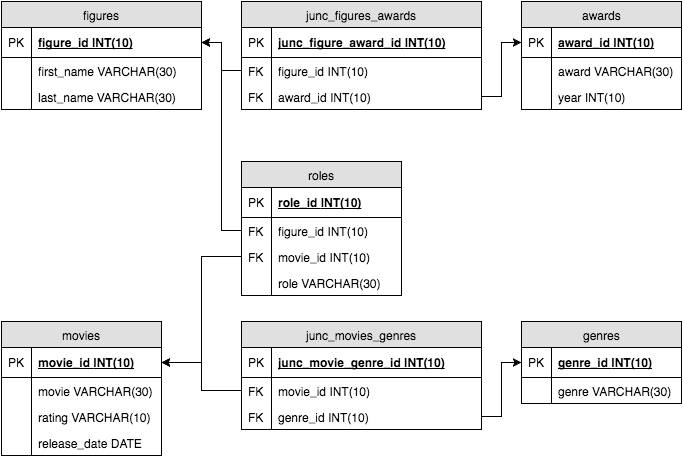

The diagram above was exported from draw.io. Its source (the exported page's mxGraphModel, read from the mxfile embedded in the PNG):
<mxGraphModel dx="954" dy="504" grid="1" gridSize="10" guides="1" tooltips="1" connect="1" arrows="1" fold="1" page="1" pageScale="1" pageWidth="850" pageHeight="1100" background="#ffffff" math="0" shadow="0">
  <root>
    <mxCell id="0" />
    <mxCell id="1" parent="0" />
    <mxCell id="246664ebf79541a-1" value="figures" style="swimlane;html=1;fontStyle=0;childLayout=stackLayout;horizontal=1;startSize=26;fillColor=#e0e0e0;horizontalStack=0;resizeParent=1;resizeLast=0;collapsible=1;marginBottom=0;swimlaneFillColor=#ffffff;align=center;" vertex="1" parent="1">
      <mxGeometry x="40" y="40" width="200" height="108" as="geometry" />
    </mxCell>
    <mxCell id="246664ebf79541a-2" value="figure_id&amp;nbsp;&lt;span&gt;INT(10)&lt;/span&gt;" style="shape=partialRectangle;top=0;left=0;right=0;bottom=1;html=1;align=left;verticalAlign=middle;fillColor=none;spacingLeft=34;spacingRight=4;whiteSpace=wrap;overflow=hidden;rotatable=0;points=[[0,0.5],[1,0.5]];portConstraint=eastwest;dropTarget=0;fontStyle=5;" vertex="1" parent="246664ebf79541a-1">
      <mxGeometry y="26" width="200" height="30" as="geometry" />
    </mxCell>
    <mxCell id="246664ebf79541a-3" value="PK" style="shape=partialRectangle;top=0;left=0;bottom=0;html=1;fillColor=none;align=left;verticalAlign=middle;spacingLeft=4;spacingRight=4;whiteSpace=wrap;overflow=hidden;rotatable=0;points=[];portConstraint=eastwest;part=1;" vertex="1" connectable="0" parent="246664ebf79541a-2">
      <mxGeometry width="30" height="30" as="geometry" />
    </mxCell>
    <mxCell id="246664ebf79541a-4" value="first_name VARCHAR(30)" style="shape=partialRectangle;top=0;left=0;right=0;bottom=0;html=1;align=left;verticalAlign=top;fillColor=none;spacingLeft=34;spacingRight=4;whiteSpace=wrap;overflow=hidden;rotatable=0;points=[[0,0.5],[1,0.5]];portConstraint=eastwest;dropTarget=0;" vertex="1" parent="246664ebf79541a-1">
      <mxGeometry y="56" width="200" height="26" as="geometry" />
    </mxCell>
    <mxCell id="246664ebf79541a-5" value="" style="shape=partialRectangle;top=0;left=0;bottom=0;html=1;fillColor=none;align=left;verticalAlign=top;spacingLeft=4;spacingRight=4;whiteSpace=wrap;overflow=hidden;rotatable=0;points=[];portConstraint=eastwest;part=1;" vertex="1" connectable="0" parent="246664ebf79541a-4">
      <mxGeometry width="30" height="26" as="geometry" />
    </mxCell>
    <mxCell id="246664ebf79541a-6" value="last_name&amp;nbsp;&lt;span&gt;VARCHAR(30)&lt;/span&gt;" style="shape=partialRectangle;top=0;left=0;right=0;bottom=0;html=1;align=left;verticalAlign=top;fillColor=none;spacingLeft=34;spacingRight=4;whiteSpace=wrap;overflow=hidden;rotatable=0;points=[[0,0.5],[1,0.5]];portConstraint=eastwest;dropTarget=0;" vertex="1" parent="246664ebf79541a-1">
      <mxGeometry y="82" width="200" height="26" as="geometry" />
    </mxCell>
    <mxCell id="246664ebf79541a-7" value="" style="shape=partialRectangle;top=0;left=0;bottom=0;html=1;fillColor=none;align=left;verticalAlign=top;spacingLeft=4;spacingRight=4;whiteSpace=wrap;overflow=hidden;rotatable=0;points=[];portConstraint=eastwest;part=1;" vertex="1" connectable="0" parent="246664ebf79541a-6">
      <mxGeometry width="30" height="26" as="geometry" />
    </mxCell>
    <mxCell id="246664ebf79541a-23" value="roles" style="swimlane;html=1;fontStyle=0;childLayout=stackLayout;horizontal=1;startSize=26;fillColor=#e0e0e0;horizontalStack=0;resizeParent=1;resizeLast=0;collapsible=1;marginBottom=0;swimlaneFillColor=#ffffff;align=center;" vertex="1" parent="1">
      <mxGeometry x="280" y="200" width="160" height="134" as="geometry" />
    </mxCell>
    <mxCell id="246664ebf79541a-24" value="role_id&amp;nbsp;&lt;span&gt;INT(10)&lt;/span&gt;" style="shape=partialRectangle;top=0;left=0;right=0;bottom=1;html=1;align=left;verticalAlign=middle;fillColor=none;spacingLeft=34;spacingRight=4;whiteSpace=wrap;overflow=hidden;rotatable=0;points=[[0,0.5],[1,0.5]];portConstraint=eastwest;dropTarget=0;fontStyle=5;" vertex="1" parent="246664ebf79541a-23">
      <mxGeometry y="26" width="160" height="30" as="geometry" />
    </mxCell>
    <mxCell id="246664ebf79541a-25" value="PK" style="shape=partialRectangle;top=0;left=0;bottom=0;html=1;fillColor=none;align=left;verticalAlign=middle;spacingLeft=4;spacingRight=4;whiteSpace=wrap;overflow=hidden;rotatable=0;points=[];portConstraint=eastwest;part=1;" vertex="1" connectable="0" parent="246664ebf79541a-24">
      <mxGeometry width="30" height="30" as="geometry" />
    </mxCell>
    <mxCell id="246664ebf79541a-26" value="figure_id&amp;nbsp;&lt;span&gt;INT(10)&lt;/span&gt;" style="shape=partialRectangle;top=0;left=0;right=0;bottom=0;html=1;align=left;verticalAlign=top;fillColor=none;spacingLeft=34;spacingRight=4;whiteSpace=wrap;overflow=hidden;rotatable=0;points=[[0,0.5],[1,0.5]];portConstraint=eastwest;dropTarget=0;" vertex="1" parent="246664ebf79541a-23">
      <mxGeometry y="56" width="160" height="26" as="geometry" />
    </mxCell>
    <mxCell id="246664ebf79541a-27" value="FK" style="shape=partialRectangle;top=0;left=0;bottom=0;html=1;fillColor=none;align=left;verticalAlign=top;spacingLeft=4;spacingRight=4;whiteSpace=wrap;overflow=hidden;rotatable=0;points=[];portConstraint=eastwest;part=1;" vertex="1" connectable="0" parent="246664ebf79541a-26">
      <mxGeometry width="30" height="26" as="geometry" />
    </mxCell>
    <mxCell id="246664ebf79541a-35" value="movie_id&amp;nbsp;&lt;span&gt;INT(10)&lt;/span&gt;" style="shape=partialRectangle;top=0;left=0;right=0;bottom=0;html=1;align=left;verticalAlign=top;fillColor=none;spacingLeft=34;spacingRight=4;whiteSpace=wrap;overflow=hidden;rotatable=0;points=[[0,0.5],[1,0.5]];portConstraint=eastwest;dropTarget=0;" vertex="1" parent="246664ebf79541a-23">
      <mxGeometry y="82" width="160" height="26" as="geometry" />
    </mxCell>
    <mxCell id="246664ebf79541a-36" value="FK" style="shape=partialRectangle;top=0;left=0;bottom=0;html=1;fillColor=none;align=left;verticalAlign=top;spacingLeft=4;spacingRight=4;whiteSpace=wrap;overflow=hidden;rotatable=0;points=[];portConstraint=eastwest;part=1;" vertex="1" connectable="0" parent="246664ebf79541a-35">
      <mxGeometry width="30" height="26" as="geometry" />
    </mxCell>
    <mxCell id="246664ebf79541a-28" value="role&amp;nbsp;&lt;span&gt;VARCHAR(30)&lt;/span&gt;" style="shape=partialRectangle;top=0;left=0;right=0;bottom=0;html=1;align=left;verticalAlign=top;fillColor=none;spacingLeft=34;spacingRight=4;whiteSpace=wrap;overflow=hidden;rotatable=0;points=[[0,0.5],[1,0.5]];portConstraint=eastwest;dropTarget=0;" vertex="1" parent="246664ebf79541a-23">
      <mxGeometry y="108" width="160" height="26" as="geometry" />
    </mxCell>
    <mxCell id="246664ebf79541a-29" value="" style="shape=partialRectangle;top=0;left=0;bottom=0;html=1;fillColor=none;align=left;verticalAlign=top;spacingLeft=4;spacingRight=4;whiteSpace=wrap;overflow=hidden;rotatable=0;points=[];portConstraint=eastwest;part=1;" vertex="1" connectable="0" parent="246664ebf79541a-28">
      <mxGeometry width="30" height="26" as="geometry" />
    </mxCell>
    <mxCell id="246664ebf79541a-34" style="edgeStyle=orthogonalEdgeStyle;rounded=0;html=1;exitX=0;exitY=0.5;entryX=1;entryY=0.5;jettySize=auto;orthogonalLoop=1;" edge="1" parent="1" source="246664ebf79541a-26" target="246664ebf79541a-2">
      <mxGeometry relative="1" as="geometry" />
    </mxCell>
    <mxCell id="246664ebf79541a-37" value="movies" style="swimlane;html=1;fontStyle=0;childLayout=stackLayout;horizontal=1;startSize=26;fillColor=#e0e0e0;horizontalStack=0;resizeParent=1;resizeLast=0;collapsible=1;marginBottom=0;swimlaneFillColor=#ffffff;align=center;" vertex="1" parent="1">
      <mxGeometry x="40" y="360" width="160" height="134" as="geometry" />
    </mxCell>
    <mxCell id="246664ebf79541a-38" value="movie_id&amp;nbsp;&lt;span&gt;INT(10)&lt;/span&gt;" style="shape=partialRectangle;top=0;left=0;right=0;bottom=1;html=1;align=left;verticalAlign=middle;fillColor=none;spacingLeft=34;spacingRight=4;whiteSpace=wrap;overflow=hidden;rotatable=0;points=[[0,0.5],[1,0.5]];portConstraint=eastwest;dropTarget=0;fontStyle=5;" vertex="1" parent="246664ebf79541a-37">
      <mxGeometry y="26" width="160" height="30" as="geometry" />
    </mxCell>
    <mxCell id="246664ebf79541a-39" value="PK" style="shape=partialRectangle;top=0;left=0;bottom=0;html=1;fillColor=none;align=left;verticalAlign=middle;spacingLeft=4;spacingRight=4;whiteSpace=wrap;overflow=hidden;rotatable=0;points=[];portConstraint=eastwest;part=1;" vertex="1" connectable="0" parent="246664ebf79541a-38">
      <mxGeometry width="30" height="30" as="geometry" />
    </mxCell>
    <mxCell id="246664ebf79541a-40" value="movie&amp;nbsp;&lt;span&gt;VARCHAR(30)&lt;/span&gt;" style="shape=partialRectangle;top=0;left=0;right=0;bottom=0;html=1;align=left;verticalAlign=top;fillColor=none;spacingLeft=34;spacingRight=4;whiteSpace=wrap;overflow=hidden;rotatable=0;points=[[0,0.5],[1,0.5]];portConstraint=eastwest;dropTarget=0;" vertex="1" parent="246664ebf79541a-37">
      <mxGeometry y="56" width="160" height="26" as="geometry" />
    </mxCell>
    <mxCell id="246664ebf79541a-41" value="" style="shape=partialRectangle;top=0;left=0;bottom=0;html=1;fillColor=none;align=left;verticalAlign=top;spacingLeft=4;spacingRight=4;whiteSpace=wrap;overflow=hidden;rotatable=0;points=[];portConstraint=eastwest;part=1;" vertex="1" connectable="0" parent="246664ebf79541a-40">
      <mxGeometry width="30" height="26" as="geometry" />
    </mxCell>
    <mxCell id="246664ebf79541a-47" value="rating&amp;nbsp;&lt;span&gt;VARCHAR(10)&lt;/span&gt;" style="shape=partialRectangle;top=0;left=0;right=0;bottom=0;html=1;align=left;verticalAlign=top;fillColor=none;spacingLeft=34;spacingRight=4;whiteSpace=wrap;overflow=hidden;rotatable=0;points=[[0,0.5],[1,0.5]];portConstraint=eastwest;dropTarget=0;" vertex="1" parent="246664ebf79541a-37">
      <mxGeometry y="82" width="160" height="26" as="geometry" />
    </mxCell>
    <mxCell id="246664ebf79541a-48" value="" style="shape=partialRectangle;top=0;left=0;bottom=0;html=1;fillColor=none;align=left;verticalAlign=top;spacingLeft=4;spacingRight=4;whiteSpace=wrap;overflow=hidden;rotatable=0;points=[];portConstraint=eastwest;part=1;" vertex="1" connectable="0" parent="246664ebf79541a-47">
      <mxGeometry width="30" height="26" as="geometry" />
    </mxCell>
    <mxCell id="246664ebf79541a-49" value="release_date DATE" style="shape=partialRectangle;top=0;left=0;right=0;bottom=0;html=1;align=left;verticalAlign=top;fillColor=none;spacingLeft=34;spacingRight=4;whiteSpace=wrap;overflow=hidden;rotatable=0;points=[[0,0.5],[1,0.5]];portConstraint=eastwest;dropTarget=0;" vertex="1" parent="246664ebf79541a-37">
      <mxGeometry y="108" width="160" height="26" as="geometry" />
    </mxCell>
    <mxCell id="246664ebf79541a-50" value="" style="shape=partialRectangle;top=0;left=0;bottom=0;html=1;fillColor=none;align=left;verticalAlign=top;spacingLeft=4;spacingRight=4;whiteSpace=wrap;overflow=hidden;rotatable=0;points=[];portConstraint=eastwest;part=1;" vertex="1" connectable="0" parent="246664ebf79541a-49">
      <mxGeometry width="30" height="26" as="geometry" />
    </mxCell>
    <mxCell id="246664ebf79541a-51" value="genres" style="swimlane;html=1;fontStyle=0;childLayout=stackLayout;horizontal=1;startSize=26;fillColor=#e0e0e0;horizontalStack=0;resizeParent=1;resizeLast=0;collapsible=1;marginBottom=0;swimlaneFillColor=#ffffff;align=center;" vertex="1" parent="1">
      <mxGeometry x="560" y="360" width="160" height="82" as="geometry" />
    </mxCell>
    <mxCell id="246664ebf79541a-52" value="genre_id&amp;nbsp;&lt;span&gt;INT(10)&lt;/span&gt;" style="shape=partialRectangle;top=0;left=0;right=0;bottom=1;html=1;align=left;verticalAlign=middle;fillColor=none;spacingLeft=34;spacingRight=4;whiteSpace=wrap;overflow=hidden;rotatable=0;points=[[0,0.5],[1,0.5]];portConstraint=eastwest;dropTarget=0;fontStyle=5;" vertex="1" parent="246664ebf79541a-51">
      <mxGeometry y="26" width="160" height="30" as="geometry" />
    </mxCell>
    <mxCell id="246664ebf79541a-53" value="PK" style="shape=partialRectangle;top=0;left=0;bottom=0;html=1;fillColor=none;align=left;verticalAlign=middle;spacingLeft=4;spacingRight=4;whiteSpace=wrap;overflow=hidden;rotatable=0;points=[];portConstraint=eastwest;part=1;" vertex="1" connectable="0" parent="246664ebf79541a-52">
      <mxGeometry width="30" height="30" as="geometry" />
    </mxCell>
    <mxCell id="246664ebf79541a-54" value="genre&amp;nbsp;&lt;span&gt;VARCHAR(30)&lt;/span&gt;" style="shape=partialRectangle;top=0;left=0;right=0;bottom=0;html=1;align=left;verticalAlign=top;fillColor=none;spacingLeft=34;spacingRight=4;whiteSpace=wrap;overflow=hidden;rotatable=0;points=[[0,0.5],[1,0.5]];portConstraint=eastwest;dropTarget=0;" vertex="1" parent="246664ebf79541a-51">
      <mxGeometry y="56" width="160" height="26" as="geometry" />
    </mxCell>
    <mxCell id="246664ebf79541a-55" value="" style="shape=partialRectangle;top=0;left=0;bottom=0;html=1;fillColor=none;align=left;verticalAlign=top;spacingLeft=4;spacingRight=4;whiteSpace=wrap;overflow=hidden;rotatable=0;points=[];portConstraint=eastwest;part=1;" vertex="1" connectable="0" parent="246664ebf79541a-54">
      <mxGeometry width="30" height="26" as="geometry" />
    </mxCell>
    <mxCell id="246664ebf79541a-60" value="junc_movies_genres" style="swimlane;html=1;fontStyle=0;childLayout=stackLayout;horizontal=1;startSize=26;fillColor=#e0e0e0;horizontalStack=0;resizeParent=1;resizeLast=0;collapsible=1;marginBottom=0;swimlaneFillColor=#ffffff;align=center;" vertex="1" parent="1">
      <mxGeometry x="280" y="360" width="240" height="108" as="geometry" />
    </mxCell>
    <mxCell id="246664ebf79541a-61" value="junc_movie_genre_id&amp;nbsp;&lt;span&gt;INT(10)&lt;/span&gt;" style="shape=partialRectangle;top=0;left=0;right=0;bottom=1;html=1;align=left;verticalAlign=middle;fillColor=none;spacingLeft=34;spacingRight=4;whiteSpace=wrap;overflow=hidden;rotatable=0;points=[[0,0.5],[1,0.5]];portConstraint=eastwest;dropTarget=0;fontStyle=5;" vertex="1" parent="246664ebf79541a-60">
      <mxGeometry y="26" width="240" height="30" as="geometry" />
    </mxCell>
    <mxCell id="246664ebf79541a-62" value="PK" style="shape=partialRectangle;top=0;left=0;bottom=0;html=1;fillColor=none;align=left;verticalAlign=middle;spacingLeft=4;spacingRight=4;whiteSpace=wrap;overflow=hidden;rotatable=0;points=[];portConstraint=eastwest;part=1;" vertex="1" connectable="0" parent="246664ebf79541a-61">
      <mxGeometry width="30" height="30" as="geometry" />
    </mxCell>
    <mxCell id="246664ebf79541a-63" value="movie_id&amp;nbsp;&lt;span&gt;INT(10)&lt;/span&gt;" style="shape=partialRectangle;top=0;left=0;right=0;bottom=0;html=1;align=left;verticalAlign=top;fillColor=none;spacingLeft=34;spacingRight=4;whiteSpace=wrap;overflow=hidden;rotatable=0;points=[[0,0.5],[1,0.5]];portConstraint=eastwest;dropTarget=0;" vertex="1" parent="246664ebf79541a-60">
      <mxGeometry y="56" width="240" height="26" as="geometry" />
    </mxCell>
    <mxCell id="246664ebf79541a-64" value="FK" style="shape=partialRectangle;top=0;left=0;bottom=0;html=1;fillColor=none;align=left;verticalAlign=top;spacingLeft=4;spacingRight=4;whiteSpace=wrap;overflow=hidden;rotatable=0;points=[];portConstraint=eastwest;part=1;" vertex="1" connectable="0" parent="246664ebf79541a-63">
      <mxGeometry width="30" height="26" as="geometry" />
    </mxCell>
    <mxCell id="246664ebf79541a-65" value="genre_id&amp;nbsp;&lt;span&gt;INT(10)&lt;/span&gt;" style="shape=partialRectangle;top=0;left=0;right=0;bottom=0;html=1;align=left;verticalAlign=top;fillColor=none;spacingLeft=34;spacingRight=4;whiteSpace=wrap;overflow=hidden;rotatable=0;points=[[0,0.5],[1,0.5]];portConstraint=eastwest;dropTarget=0;" vertex="1" parent="246664ebf79541a-60">
      <mxGeometry y="82" width="240" height="26" as="geometry" />
    </mxCell>
    <mxCell id="246664ebf79541a-66" value="FK" style="shape=partialRectangle;top=0;left=0;bottom=0;html=1;fillColor=none;align=left;verticalAlign=top;spacingLeft=4;spacingRight=4;whiteSpace=wrap;overflow=hidden;rotatable=0;points=[];portConstraint=eastwest;part=1;" vertex="1" connectable="0" parent="246664ebf79541a-65">
      <mxGeometry width="30" height="26" as="geometry" />
    </mxCell>
    <mxCell id="246664ebf79541a-70" style="edgeStyle=orthogonalEdgeStyle;rounded=0;html=1;exitX=0;exitY=0.5;entryX=1;entryY=0.5;jettySize=auto;orthogonalLoop=1;" edge="1" parent="1" source="246664ebf79541a-63" target="246664ebf79541a-38">
      <mxGeometry relative="1" as="geometry" />
    </mxCell>
    <mxCell id="246664ebf79541a-71" style="edgeStyle=orthogonalEdgeStyle;rounded=0;html=1;exitX=0;exitY=0.5;entryX=1;entryY=0.5;jettySize=auto;orthogonalLoop=1;" edge="1" parent="1" source="246664ebf79541a-35" target="246664ebf79541a-38">
      <mxGeometry relative="1" as="geometry" />
    </mxCell>
    <mxCell id="246664ebf79541a-72" style="edgeStyle=orthogonalEdgeStyle;rounded=0;html=1;exitX=1;exitY=0.5;entryX=0;entryY=0.5;jettySize=auto;orthogonalLoop=1;" edge="1" parent="1" source="246664ebf79541a-65" target="246664ebf79541a-52">
      <mxGeometry relative="1" as="geometry" />
    </mxCell>
    <mxCell id="37b9d7019fb49a18-1" value="junc_figures_awards" style="swimlane;html=1;fontStyle=0;childLayout=stackLayout;horizontal=1;startSize=26;fillColor=#e0e0e0;horizontalStack=0;resizeParent=1;resizeLast=0;collapsible=1;marginBottom=0;swimlaneFillColor=#ffffff;align=center;" vertex="1" parent="1">
      <mxGeometry x="280" y="40" width="240" height="108" as="geometry" />
    </mxCell>
    <mxCell id="37b9d7019fb49a18-2" value="junc_figure_award_id&amp;nbsp;&lt;span&gt;INT(10)&lt;/span&gt;" style="shape=partialRectangle;top=0;left=0;right=0;bottom=1;html=1;align=left;verticalAlign=middle;fillColor=none;spacingLeft=34;spacingRight=4;whiteSpace=wrap;overflow=hidden;rotatable=0;points=[[0,0.5],[1,0.5]];portConstraint=eastwest;dropTarget=0;fontStyle=5;" vertex="1" parent="37b9d7019fb49a18-1">
      <mxGeometry y="26" width="240" height="30" as="geometry" />
    </mxCell>
    <mxCell id="37b9d7019fb49a18-3" value="PK" style="shape=partialRectangle;top=0;left=0;bottom=0;html=1;fillColor=none;align=left;verticalAlign=middle;spacingLeft=4;spacingRight=4;whiteSpace=wrap;overflow=hidden;rotatable=0;points=[];portConstraint=eastwest;part=1;" vertex="1" connectable="0" parent="37b9d7019fb49a18-2">
      <mxGeometry width="30" height="30" as="geometry" />
    </mxCell>
    <mxCell id="37b9d7019fb49a18-4" value="figure_id&amp;nbsp;&lt;span&gt;INT(10)&lt;/span&gt;" style="shape=partialRectangle;top=0;left=0;right=0;bottom=0;html=1;align=left;verticalAlign=top;fillColor=none;spacingLeft=34;spacingRight=4;whiteSpace=wrap;overflow=hidden;rotatable=0;points=[[0,0.5],[1,0.5]];portConstraint=eastwest;dropTarget=0;" vertex="1" parent="37b9d7019fb49a18-1">
      <mxGeometry y="56" width="240" height="26" as="geometry" />
    </mxCell>
    <mxCell id="37b9d7019fb49a18-5" value="FK" style="shape=partialRectangle;top=0;left=0;bottom=0;html=1;fillColor=none;align=left;verticalAlign=top;spacingLeft=4;spacingRight=4;whiteSpace=wrap;overflow=hidden;rotatable=0;points=[];portConstraint=eastwest;part=1;" vertex="1" connectable="0" parent="37b9d7019fb49a18-4">
      <mxGeometry width="30" height="26" as="geometry" />
    </mxCell>
    <mxCell id="37b9d7019fb49a18-6" value="award_id&amp;nbsp;&lt;span&gt;INT(10)&lt;/span&gt;" style="shape=partialRectangle;top=0;left=0;right=0;bottom=0;html=1;align=left;verticalAlign=top;fillColor=none;spacingLeft=34;spacingRight=4;whiteSpace=wrap;overflow=hidden;rotatable=0;points=[[0,0.5],[1,0.5]];portConstraint=eastwest;dropTarget=0;" vertex="1" parent="37b9d7019fb49a18-1">
      <mxGeometry y="82" width="240" height="26" as="geometry" />
    </mxCell>
    <mxCell id="37b9d7019fb49a18-7" value="FK" style="shape=partialRectangle;top=0;left=0;bottom=0;html=1;fillColor=none;align=left;verticalAlign=top;spacingLeft=4;spacingRight=4;whiteSpace=wrap;overflow=hidden;rotatable=0;points=[];portConstraint=eastwest;part=1;" vertex="1" connectable="0" parent="37b9d7019fb49a18-6">
      <mxGeometry width="30" height="26" as="geometry" />
    </mxCell>
    <mxCell id="37b9d7019fb49a18-8" value="awards" style="swimlane;html=1;fontStyle=0;childLayout=stackLayout;horizontal=1;startSize=26;fillColor=#e0e0e0;horizontalStack=0;resizeParent=1;resizeLast=0;collapsible=1;marginBottom=0;swimlaneFillColor=#ffffff;align=center;" vertex="1" parent="1">
      <mxGeometry x="560" y="40" width="160" height="108" as="geometry" />
    </mxCell>
    <mxCell id="37b9d7019fb49a18-9" value="award_id INT(10)" style="shape=partialRectangle;top=0;left=0;right=0;bottom=1;html=1;align=left;verticalAlign=middle;fillColor=none;spacingLeft=34;spacingRight=4;whiteSpace=wrap;overflow=hidden;rotatable=0;points=[[0,0.5],[1,0.5]];portConstraint=eastwest;dropTarget=0;fontStyle=5;" vertex="1" parent="37b9d7019fb49a18-8">
      <mxGeometry y="26" width="160" height="30" as="geometry" />
    </mxCell>
    <mxCell id="37b9d7019fb49a18-10" value="PK" style="shape=partialRectangle;top=0;left=0;bottom=0;html=1;fillColor=none;align=left;verticalAlign=middle;spacingLeft=4;spacingRight=4;whiteSpace=wrap;overflow=hidden;rotatable=0;points=[];portConstraint=eastwest;part=1;" vertex="1" connectable="0" parent="37b9d7019fb49a18-9">
      <mxGeometry width="30" height="30" as="geometry" />
    </mxCell>
    <mxCell id="37b9d7019fb49a18-11" value="award&amp;nbsp;&lt;span&gt;VARCHAR(30)&lt;/span&gt;" style="shape=partialRectangle;top=0;left=0;right=0;bottom=0;html=1;align=left;verticalAlign=top;fillColor=none;spacingLeft=34;spacingRight=4;whiteSpace=wrap;overflow=hidden;rotatable=0;points=[[0,0.5],[1,0.5]];portConstraint=eastwest;dropTarget=0;" vertex="1" parent="37b9d7019fb49a18-8">
      <mxGeometry y="56" width="160" height="26" as="geometry" />
    </mxCell>
    <mxCell id="37b9d7019fb49a18-12" value="" style="shape=partialRectangle;top=0;left=0;bottom=0;html=1;fillColor=none;align=left;verticalAlign=top;spacingLeft=4;spacingRight=4;whiteSpace=wrap;overflow=hidden;rotatable=0;points=[];portConstraint=eastwest;part=1;" vertex="1" connectable="0" parent="37b9d7019fb49a18-11">
      <mxGeometry width="30" height="26" as="geometry" />
    </mxCell>
    <mxCell id="37b9d7019fb49a18-15" value="year&amp;nbsp;&lt;span&gt;INT(10)&lt;/span&gt;" style="shape=partialRectangle;top=0;left=0;right=0;bottom=0;html=1;align=left;verticalAlign=top;fillColor=none;spacingLeft=34;spacingRight=4;whiteSpace=wrap;overflow=hidden;rotatable=0;points=[[0,0.5],[1,0.5]];portConstraint=eastwest;dropTarget=0;" vertex="1" parent="37b9d7019fb49a18-8">
      <mxGeometry y="82" width="160" height="26" as="geometry" />
    </mxCell>
    <mxCell id="37b9d7019fb49a18-16" value="" style="shape=partialRectangle;top=0;left=0;bottom=0;html=1;fillColor=none;align=left;verticalAlign=top;spacingLeft=4;spacingRight=4;whiteSpace=wrap;overflow=hidden;rotatable=0;points=[];portConstraint=eastwest;part=1;" vertex="1" connectable="0" parent="37b9d7019fb49a18-15">
      <mxGeometry width="30" height="26" as="geometry" />
    </mxCell>
    <mxCell id="37b9d7019fb49a18-13" style="edgeStyle=orthogonalEdgeStyle;rounded=0;html=1;exitX=0;exitY=0.5;entryX=1;entryY=0.5;jettySize=auto;orthogonalLoop=1;" edge="1" parent="1" source="37b9d7019fb49a18-4" target="246664ebf79541a-2">
      <mxGeometry relative="1" as="geometry" />
    </mxCell>
    <mxCell id="37b9d7019fb49a18-14" style="edgeStyle=orthogonalEdgeStyle;rounded=0;html=1;exitX=1;exitY=0.5;entryX=0;entryY=0.5;jettySize=auto;orthogonalLoop=1;" edge="1" parent="1" source="37b9d7019fb49a18-6" target="37b9d7019fb49a18-9">
      <mxGeometry relative="1" as="geometry" />
    </mxCell>
  </root>
</mxGraphModel>